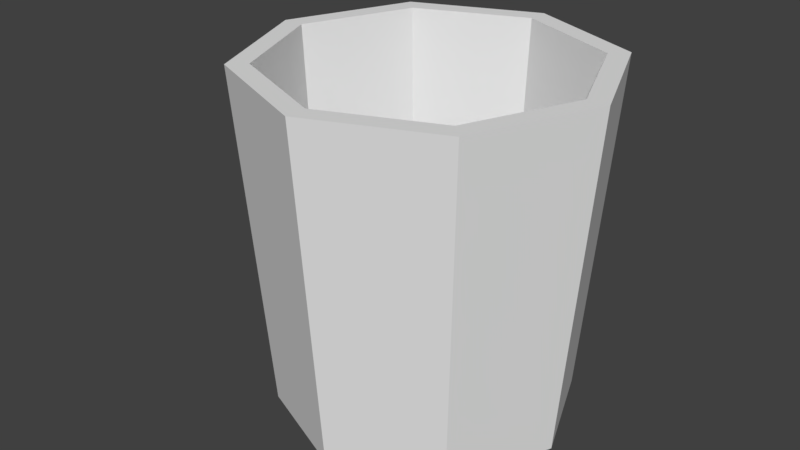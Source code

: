 # Source: FLAGON.blend  (saved by Blender 2.79.0; exported with 4.5.12 LTS)
import bpy
from mathutils import Matrix  # noqa: F401  (used for matrix-valued properties, if any)

bpy.ops.wm.read_factory_settings(use_empty=True)
scene = bpy.context.scene
scene.name = 'Scene'

# ---- collections
col_collection_1 = bpy.data.collections.new('Collection 1'); scene.collection.children.link(col_collection_1)

# ---- world
world_world = bpy.data.worlds.new('World'); scene.world = world_world
world_world.color = (0.05088, 0.05088, 0.05088)
world_world.use_sun_shadow = False
world_world.sun_shadow_jitter_overblur = 0.0
world_world.cycles.sampling_method = 'MANUAL'

# ---- meshes
me_cylinder = bpy.data.meshes.new('Cylinder')
me_cylinder.from_pydata([(0.0, 1.0, -1.0), (1.44e-09, 1.193, 1.334), (0.7071, 0.7071, -1.0), (0.8438, 0.8438, 1.334), (1.0, -4.371e-08, -1.0), (1.193, -5.36e-08, 1.334), (0.7071, -0.7071, -1.0), (0.8438, -0.8438, 1.334), (-8.742e-08, -1.0, -1.0), (-1.029e-07, -1.193, 1.334), (-0.7071, -0.7071, -1.0), (-0.8438, -0.8438, 1.334), (-1.0, 1.192e-08, -1.0), (-1.193, 1.279e-08, 1.334), (-0.7071, 0.7071, -1.0), (-0.8438, 0.8438, 1.334), (0.7417, 0.7417, 1.334), (-5.358e-10, 1.049, 1.334), (1.049, -4.622e-08, 1.334), (0.7417, -0.7417, 1.334), (-9.224e-08, -1.049, 1.334), (-0.7417, -0.7417, 1.334), (-1.049, 1.214e-08, 1.334), (-0.7417, 0.7417, 1.334), (0.6551, 0.6551, -0.8937), (-1.343e-09, 0.9265, -0.8937), (0.9265, -3.995e-08, -0.8937), (0.6551, -0.6551, -0.8937), (-8.234e-08, -0.9265, -0.8937), (-0.6551, -0.6551, -0.8937), (-0.9265, 1.16e-08, -0.8937), (-0.6551, 0.6551, -0.8937), (-1.097, 1.236e-08, 0.1669), (-0.8536, 0.3536, -1.0), (-1.019, 0.4219, 1.334), (-0.7754, 0.7754, 0.1669), (-0.936, 0.3877, 0.1669), (-1.048, 1.214e-08, -0.4165), (-0.7803, 0.5303, -1.0), (-1.106, 0.2109, 1.334), (-0.7413, 0.7413, -0.4165), (-1.145, 1.257e-08, 0.7504), (-0.9268, 0.1768, -1.0), (-0.9311, 0.6328, 1.334), (-0.8096, 0.8096, 0.7504), (-0.8557, 0.5816, 0.1669), (-1.016, 0.1939, 0.1669), (-0.8948, 0.3706, -0.4514), (-0.9773, 0.4048, 0.7853), (-1.061, 0.2024, 0.7853), (-0.9716, 0.1853, -0.4514), (-0.818, 0.556, -0.4514), (-0.8934, 0.6072, 0.7853), (-1.024, 1.203e-08, -0.7083), (-0.7437, 0.6187, -1.0), (-1.15, 0.1055, 1.334), (-0.7242, 0.7242, -0.7083), (-0.8902, 0.2652, -1.0), (-0.9748, 0.5273, 1.334), (-0.8742, 0.3621, -0.7606), (-0.8169, 0.4419, -1.0), (-1.062, 0.3164, 1.334), (-1.169, 1.268e-08, 1.042), (-0.9634, 0.08839, -1.0), (-0.8874, 0.7383, 1.334), (-0.8267, 0.8267, 1.042), (-0.9979, 0.4133, 1.095), (-1.019, 0.3036, 0.7853), (-1.103, 0.1012, 0.7853), (-1.083, 0.2067, 1.095), (-0.9332, 0.278, -0.4514), (-1.01, 0.09266, -0.4514), (-0.9492, 0.181, -0.7606), (-0.7796, 0.6486, -0.4514), (-0.8564, 0.4633, -0.4514), (-0.7992, 0.5431, -0.7606), (-0.8515, 0.7084, 0.7853), (-0.9353, 0.506, 0.7853), (-0.9123, 0.62, 1.095), (-0.9551, 0.5167, 1.095), (-0.8367, 0.4526, -0.7606), (-0.7617, 0.6337, -0.7606), (-0.9867, 0.09052, -0.7606), (-0.9117, 0.2716, -0.7606), (-1.126, 0.1033, 1.095), (-1.041, 0.31, 1.095), (-0.8695, 0.7233, 1.095), (-1.366, 0.5658, 0.9134), (-1.349, 0.5586, 0.6547), (-1.384, 0.474, 0.6547), (-1.454, 0.3046, 0.6547), (-1.419, 0.3893, 0.6547), (-1.438, 0.3929, 0.9134), (-1.312, 0.4525, -0.38), (-1.28, 0.53, -0.38), (-1.376, 0.2975, -0.38), (-1.344, 0.375, -0.38), (-1.248, 0.6076, -0.38), (-1.215, 0.6851, -0.38), (-1.314, 0.6433, 0.6547), (-1.278, 0.728, 0.6547), (-1.294, 0.7387, 0.9134), (-1.262, 0.5229, -0.6386), (-1.325, 0.3714, -0.6386), (-1.183, 0.7626, -0.38), (-1.2, 0.6744, -0.6386), (-1.243, 0.8126, 0.6547), (-1.33, 0.6522, 0.9134), (-1.231, 0.5986, -0.6386), (-1.168, 0.7501, -0.6386), (-1.356, 0.2957, -0.6386), (-1.294, 0.4472, -0.6386), (-1.473, 0.3064, 0.9134), (-1.402, 0.4793, 0.9134), (-1.258, 0.8251, 0.9134), (-1.554, 0.6435, 0.8988), (-1.536, 0.6364, 0.6401), (-1.571, 0.5517, 0.6401), (-1.642, 0.3824, 0.6401), (-1.606, 0.467, 0.6401), (-1.625, 0.4706, 0.8988), (-1.499, 0.5303, -0.3946), (-1.467, 0.6078, -0.3946), (-1.564, 0.3752, -0.3946), (-1.532, 0.4528, -0.3946), (-1.435, 0.6853, -0.3946), (-1.403, 0.7628, -0.3946), (-1.501, 0.721, 0.6401), (-1.466, 0.8057, 0.6401), (-1.482, 0.8164, 0.8988), (-1.45, 0.6007, -0.6533), (-1.513, 0.4492, -0.6533), (-1.371, 0.8404, -0.3946), (-1.387, 0.7521, -0.6533), (-1.431, 0.8904, 0.6401), (-1.518, 0.73, 0.8988), (-1.419, 0.6764, -0.6533), (-1.356, 0.8279, -0.6533), (-1.544, 0.3735, -0.6533), (-1.481, 0.5249, -0.6533), (-1.661, 0.3842, 0.8988), (-1.589, 0.5571, 0.8988), (-1.446, 0.9029, 0.8988), (-1.384, 0.474, 0.2916), (-1.349, 0.5586, 0.2916), (-1.454, 0.3046, 0.2916), (-1.419, 0.3893, 0.2916), (-1.312, 0.4525, -0.027), (-1.28, 0.53, -0.027), (-1.376, 0.2975, -0.027), (-1.344, 0.375, -0.027), (-1.248, 0.6076, -0.027), (-1.215, 0.6851, -0.027), (-1.314, 0.6433, 0.2916), (-1.278, 0.728, 0.2916), (-1.243, 0.8126, 0.2916), (-1.431, 0.8904, 0.2871), (-1.183, 0.7626, -0.027), (-1.571, 0.5517, 0.2871), (-1.536, 0.6364, 0.2871), (-1.642, 0.3824, 0.2871), (-1.606, 0.467, 0.2871), (-1.499, 0.5303, -0.03151), (-1.467, 0.6078, -0.03151), (-1.564, 0.3752, -0.03151), (-1.532, 0.4528, -0.03151), (-1.435, 0.6853, -0.03151), (-1.403, 0.7628, -0.03151), (-1.501, 0.721, 0.2871), (-1.466, 0.8057, 0.2871), (-1.371, 0.8404, -0.03151)], [], [(0, 1, 3, 2), (2, 3, 5, 4), (4, 5, 7, 6), (6, 7, 9, 8), (8, 9, 11, 10), (53, 62, 41, 32, 37), (13, 11, 21, 22), (86, 64, 15, 65), (56, 40, 35, 44, 65), (0, 2, 4, 6, 8, 10, 12, 63, 42, 57, 33, 60, 38, 54, 14), (21, 20, 28, 29), (9, 7, 19, 20), (15, 64, 43, 58, 34, 61, 39, 55, 13, 22, 23), (5, 3, 16, 18), (11, 9, 20, 21), (1, 15, 23, 17), (3, 1, 17, 16), (7, 5, 18, 19), (24, 25, 31, 30, 29, 28, 27, 26), (19, 18, 26, 27), (16, 17, 25, 24), (17, 23, 31, 25), (22, 21, 29, 30), (20, 19, 27, 28), (18, 16, 24, 26), (23, 22, 30, 31), (51, 45, 35, 40, 73), (50, 46, 36, 47, 70), (85, 61, 34, 66), (46, 49, 67, 48, 36), (32, 41, 68, 49, 46), (84, 55, 39, 69), (51, 73, 104, 98), (74, 51, 98, 97), (37, 32, 46, 50, 71), (81, 73, 40, 56), (84, 69, 92, 112), (47, 36, 45, 51, 74), (45, 52, 76, 44, 35), (36, 48, 77, 52, 45), (79, 58, 43, 78), (80, 59, 102, 108), (50, 70, 93, 96), (66, 34, 58, 79), (60, 80, 75, 38), (33, 59, 80, 60), (86, 76, 106, 114), (54, 81, 56, 14), (38, 75, 81, 54), (75, 80, 108, 105), (63, 82, 72, 42), (12, 53, 82, 63), (53, 37, 71, 82), (57, 83, 59, 33), (42, 72, 83, 57), (83, 72, 103, 111), (71, 50, 96, 95), (41, 62, 84, 68), (62, 13, 55, 84), (78, 86, 114, 101), (59, 83, 111, 102), (69, 39, 61, 85), (14, 56, 65, 15, 1, 0), (76, 86, 65, 44), (70, 47, 94, 93), (78, 43, 64, 86), (10, 11, 13, 62, 53, 12), (94, 97, 151, 148), (90, 118, 160, 145), (110, 95, 123, 138), (127, 128, 169, 168), (103, 110, 138, 131), (104, 109, 137, 132), (144, 143, 146, 145, 160, 161, 158, 159, 168, 169, 156, 155, 154, 153), (109, 105, 133, 137), (114, 106, 134, 142), (88, 89, 143, 144), (101, 114, 142, 129), (108, 102, 130, 136), (47, 74, 97, 94), (68, 84, 112, 90), (81, 75, 105, 109), (76, 52, 100, 106), (85, 66, 87, 113), (73, 81, 109, 104), (52, 77, 99, 100), (77, 48, 88, 99), (69, 85, 113, 92), (48, 67, 89, 88), (72, 82, 110, 103), (49, 68, 90, 91), (79, 78, 101, 107), (66, 79, 107, 87), (67, 49, 91, 89), (82, 71, 95, 110), (139, 121, 122, 130), (138, 123, 124, 131), (136, 125, 126, 133), (127, 135, 129, 128), (116, 115, 135, 127), (130, 122, 125, 136), (133, 126, 132, 137), (131, 124, 121, 139), (118, 140, 120, 119), (117, 141, 115, 116), (119, 120, 141, 117), (128, 129, 142, 134), (102, 111, 139, 130), (98, 104, 157, 152), (111, 103, 131, 139), (134, 106, 155, 156), (121, 124, 165, 162), (89, 91, 146, 143), (112, 92, 120, 140), (107, 101, 129, 135), (148, 151, 152, 157, 170, 167, 166, 163, 162, 165, 164, 149, 150, 147), (90, 112, 140, 118), (87, 107, 135, 115), (96, 93, 147, 150), (113, 87, 115, 141), (119, 117, 158, 161), (92, 113, 141, 120), (105, 108, 136, 133), (126, 125, 166, 167), (104, 132, 170, 157), (132, 126, 167, 170), (91, 90, 145, 146), (106, 100, 154, 155), (125, 122, 163, 166), (117, 116, 159, 158), (99, 88, 144, 153), (93, 94, 148, 147), (118, 119, 161, 160), (128, 134, 156, 169), (95, 96, 150, 149), (123, 95, 149, 164), (116, 127, 168, 159), (97, 98, 152, 151), (122, 121, 162, 163), (100, 99, 153, 154), (124, 123, 164, 165), (145, 149, 150, 147, 148, 151, 152, 157, 155, 154, 153, 144, 143, 146), (149, 145, 160, 164), (155, 157, 170, 156), (161, 158, 159, 168, 169, 156, 170, 167, 166, 163, 162, 165, 164, 160)])
me_cylinder.use_remesh_preserve_volume = False
me_cylinder.use_remesh_preserve_attributes = False
me_cylinder.use_mirror_vertex_groups = False
me_cylinder.update()

# ---- objects
ob_cylinder = bpy.data.objects.new('Cylinder', me_cylinder)

# ---- transforms, parenting, visibility, modifiers, constraints
ob_cylinder.location = (0.0, 0.0, 1.233)
ob_cylinder.lineart.crease_threshold = 0.0

# ---- collection membership
col_collection_1.objects.link(ob_cylinder)

# ---- scene / render settings (as saved in the file)
scene.frame_start = 1; scene.frame_end = 250; scene.frame_set(1)
scene.render.engine = 'BLENDER_EEVEE_NEXT'
scene.render.resolution_percentage = 50
scene.render.dither_intensity = 0.0
scene.cycles.use_denoising = False
scene.cycles.samples = 128
scene.cycles.sampling_pattern = 'TABULATED_SOBOL'
scene.cycles.use_adaptive_sampling = False
scene.cycles.use_light_tree = False
scene.cycles.blur_glossy = 0.0
scene.cycles.sample_clamp_indirect = 0.0
scene.view_settings.view_transform = 'Standard'
bpy.context.view_layer.update()

# ---- added for rendering (the .blend has no active camera and no usable light): camera, sun
cam_auto = bpy.data.cameras.new('AutoCamera')
cam_auto.lens = 50.0
cam_auto.sensor_width = 36.0
cam_auto.clip_end = 1000.0
ob_auto_camera = bpy.data.objects.new('AutoCamera', cam_auto)
scene.collection.objects.link(ob_auto_camera)
ob_auto_camera.location = (3.82966, -4.87626, 4.65066)
ob_auto_camera.rotation_euler = (1.09748, -7.21219e-08, 0.694738)
scene.camera = ob_auto_camera
light_auto_sun = bpy.data.lights.new('AutoSun', 'SUN')
light_auto_sun.energy = 3.0
light_auto_sun.angle = 0.0523599
ob_auto_sun = bpy.data.objects.new('AutoSun', light_auto_sun)
scene.collection.objects.link(ob_auto_sun)
ob_auto_sun.rotation_euler = (0.872665, 0.174533, 0.523599)
bpy.context.view_layer.update()
